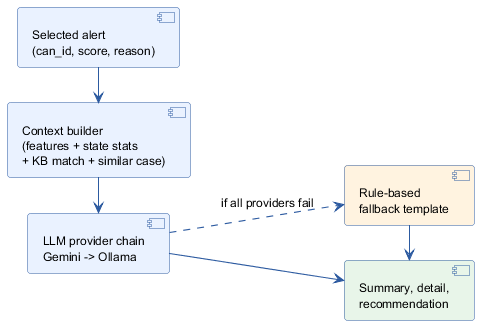

The diagram above was rendered by PlantUML. Its source (embedded in the PNG):
@startuml
skinparam backgroundColor white
skinparam defaultFontName Helvetica
skinparam defaultFontSize 12
skinparam shadowing false
skinparam roundcorner 6
skinparam ArrowColor #2C5AA0
skinparam ArrowThickness 1.1
skinparam component {
  BackgroundColor #EAF2FF
  BorderColor #2C5AA0
}
left to right direction

component "Selected alert\n(can_id, score, reason)" as Alert
component "Context builder\n(features + state stats\n+ KB match + similar case)" as Context
component "LLM provider chain\nGemini -> Ollama" as LLMChain
component "Rule-based\nfallback template" as Rule #FFF3E0
component "Summary, detail,\nrecommendation" as Output #E8F5E9

Alert -> Context
Context -> LLMChain
LLMChain -> Output
LLMChain ..> Rule : if all providers fail
Rule -> Output
@enduml